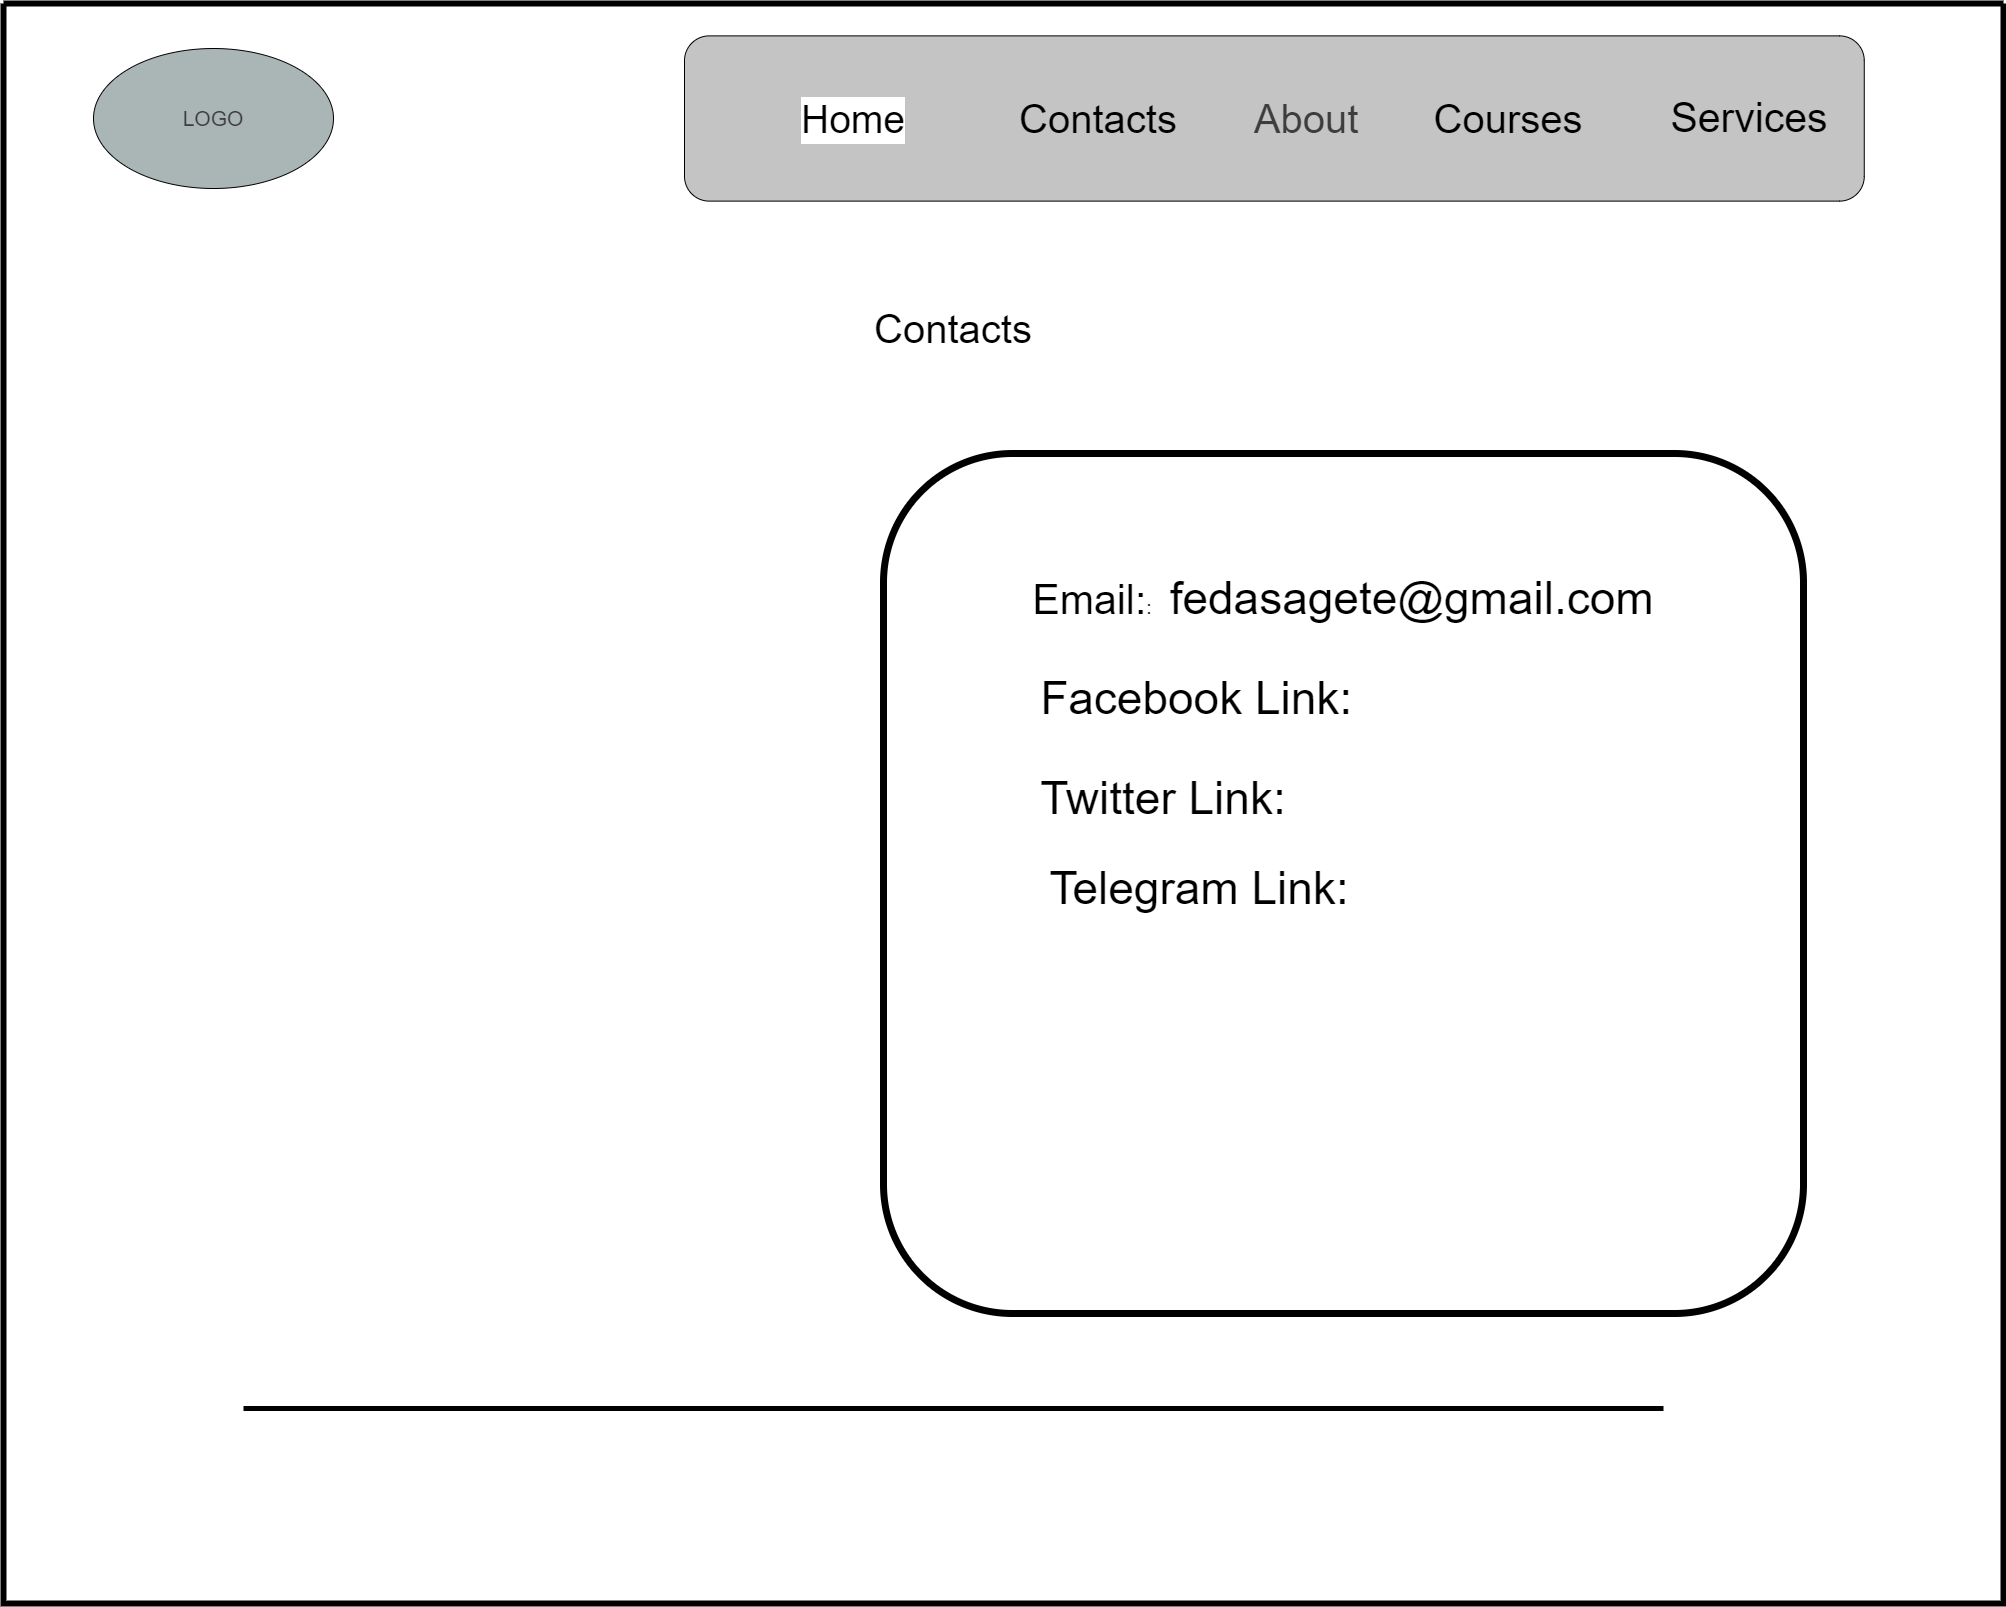

The diagram above was exported from draw.io. Its source (the exported page's mxGraphModel, read from the mxfile embedded in the PNG):
<mxGraphModel dx="3400" dy="441" grid="1" gridSize="10" guides="1" tooltips="1" connect="1" arrows="1" fold="1" page="1" pageScale="1" pageWidth="827" pageHeight="1169" math="0" shadow="0">
  <root>
    <mxCell id="0" />
    <mxCell id="1" parent="0" />
    <mxCell id="6FOZnidFd_awX70k0Ihf-1" value="" style="swimlane;startSize=0;strokeWidth=6;" vertex="1" parent="1">
      <mxGeometry x="120" y="1830" width="2000" height="1600" as="geometry" />
    </mxCell>
    <mxCell id="6FOZnidFd_awX70k0Ihf-2" value="LOGO" style="ellipse;whiteSpace=wrap;html=1;fontSize=21;fontColor=#3D3D3D;fillColor=#AAB5B5;movable=1;resizable=1;rotatable=1;deletable=1;editable=1;connectable=1;" vertex="1" parent="6FOZnidFd_awX70k0Ihf-1">
      <mxGeometry x="90" y="45" width="240" height="140" as="geometry" />
    </mxCell>
    <mxCell id="6FOZnidFd_awX70k0Ihf-3" value="Contacts" style="text;html=1;strokeColor=none;fillColor=none;align=center;verticalAlign=middle;whiteSpace=wrap;rounded=0;fontSize=40;" vertex="1" parent="6FOZnidFd_awX70k0Ihf-1">
      <mxGeometry x="815" y="290" width="270" height="70" as="geometry" />
    </mxCell>
    <mxCell id="6FOZnidFd_awX70k0Ihf-4" value="" style="rounded=1;whiteSpace=wrap;html=1;fillColor=#C4C4C4;movable=1;resizable=1;rotatable=1;deletable=1;editable=1;connectable=1;align=left;" vertex="1" parent="6FOZnidFd_awX70k0Ihf-1">
      <mxGeometry x="681" y="32.38000000000011" width="1179.77" height="165.24" as="geometry" />
    </mxCell>
    <mxCell id="6FOZnidFd_awX70k0Ihf-5" value="&lt;font style=&quot;font-size: 41px;&quot;&gt;Services&lt;/font&gt;" style="text;html=1;strokeColor=none;fillColor=none;align=center;verticalAlign=middle;whiteSpace=wrap;rounded=0;" vertex="1" parent="6FOZnidFd_awX70k0Ihf-1">
      <mxGeometry x="1641" y="75" width="210" height="80" as="geometry" />
    </mxCell>
    <mxCell id="6FOZnidFd_awX70k0Ihf-6" value="&lt;font style=&quot;font-size: 40px;&quot;&gt;Courses&lt;/font&gt;" style="text;html=1;strokeColor=none;fillColor=none;align=center;verticalAlign=middle;whiteSpace=wrap;rounded=0;" vertex="1" parent="6FOZnidFd_awX70k0Ihf-1">
      <mxGeometry x="1390" y="86.90999999999985" width="230" height="56.19" as="geometry" />
    </mxCell>
    <mxCell id="6FOZnidFd_awX70k0Ihf-7" value="&lt;font style=&quot;font-size: 40px;&quot;&gt;About&lt;/font&gt;" style="text;html=1;strokeColor=none;fillColor=none;align=center;verticalAlign=middle;whiteSpace=wrap;rounded=0;labelBackgroundColor=none;strokeWidth=1;fontSize=18;fontColor=#3D3D3D;" vertex="1" parent="6FOZnidFd_awX70k0Ihf-1">
      <mxGeometry x="1250.004551966292" y="82.35014718429795" width="106.40449438202246" height="65.30057168941832" as="geometry" />
    </mxCell>
    <mxCell id="6FOZnidFd_awX70k0Ihf-8" value="Contacts" style="text;html=1;strokeColor=none;fillColor=none;align=center;verticalAlign=middle;whiteSpace=wrap;rounded=0;fontSize=40;" vertex="1" parent="6FOZnidFd_awX70k0Ihf-1">
      <mxGeometry x="960" y="80" width="270" height="70" as="geometry" />
    </mxCell>
    <mxCell id="6FOZnidFd_awX70k0Ihf-9" value="&lt;font style=&quot;font-size: 39px;&quot;&gt;Home&lt;/font&gt;" style="text;html=1;strokeColor=none;fillColor=none;align=center;verticalAlign=middle;whiteSpace=wrap;rounded=0;labelBackgroundColor=#ffffff;fontSize=24;" vertex="1" parent="6FOZnidFd_awX70k0Ihf-1">
      <mxGeometry x="770" y="83.30000000000018" width="160" height="66.7" as="geometry" />
    </mxCell>
    <mxCell id="6FOZnidFd_awX70k0Ihf-10" value="" style="rounded=1;whiteSpace=wrap;html=1;strokeColor=#000000;fontSize=19;strokeWidth=7;" vertex="1" parent="6FOZnidFd_awX70k0Ihf-1">
      <mxGeometry x="880" y="450" width="920" height="860" as="geometry" />
    </mxCell>
    <mxCell id="6FOZnidFd_awX70k0Ihf-11" value="&lt;font style=&quot;font-size: 41px;&quot;&gt;Email:&lt;/font&gt;:&amp;nbsp;&lt;font style=&quot;font-size: 46px;&quot;&gt; fedasagete@gmail.com&lt;/font&gt;" style="text;html=1;strokeColor=none;fillColor=none;align=center;verticalAlign=middle;whiteSpace=wrap;rounded=0;fontSize=19;" vertex="1" parent="6FOZnidFd_awX70k0Ihf-1">
      <mxGeometry x="1000" y="570" width="680" height="50" as="geometry" />
    </mxCell>
    <mxCell id="6FOZnidFd_awX70k0Ihf-12" value="Facebook Link:&amp;nbsp;" style="text;html=1;strokeColor=none;fillColor=none;align=center;verticalAlign=middle;whiteSpace=wrap;rounded=0;fontSize=46;" vertex="1" parent="6FOZnidFd_awX70k0Ihf-1">
      <mxGeometry x="1024" y="660" width="351" height="70" as="geometry" />
    </mxCell>
    <mxCell id="6FOZnidFd_awX70k0Ihf-13" value="Twitter Link:" style="text;html=1;strokeColor=none;fillColor=none;align=center;verticalAlign=middle;whiteSpace=wrap;rounded=0;fontSize=46;" vertex="1" parent="6FOZnidFd_awX70k0Ihf-1">
      <mxGeometry x="990" y="780" width="340" height="30" as="geometry" />
    </mxCell>
    <mxCell id="6FOZnidFd_awX70k0Ihf-14" value="Telegram Link:" style="text;html=1;strokeColor=none;fillColor=none;align=center;verticalAlign=middle;whiteSpace=wrap;rounded=0;fontSize=46;" vertex="1" parent="6FOZnidFd_awX70k0Ihf-1">
      <mxGeometry x="1036.41" y="870" width="320" height="30" as="geometry" />
    </mxCell>
    <mxCell id="6FOZnidFd_awX70k0Ihf-15" value="" style="verticalLabelPosition=bottom;shadow=0;dashed=0;align=center;html=1;verticalAlign=top;strokeWidth=5;shape=mxgraph.mockup.markup.line;strokeColor=#000000;fontSize=46;" vertex="1" parent="6FOZnidFd_awX70k0Ihf-1">
      <mxGeometry x="240" y="1390" width="1420" height="30" as="geometry" />
    </mxCell>
  </root>
</mxGraphModel>